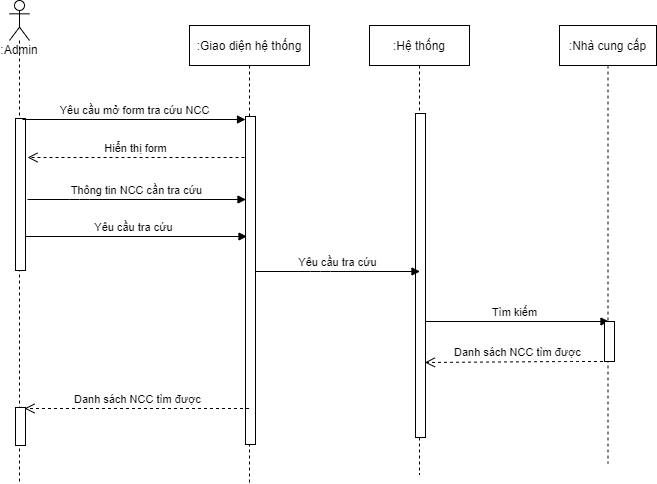

The diagram above was exported from draw.io. Its source (the exported page's mxGraphModel, read from the mxfile embedded in the PNG):
<mxGraphModel dx="768" dy="482" grid="0" gridSize="10" guides="1" tooltips="1" connect="1" arrows="1" fold="1" page="0" pageScale="1" pageWidth="850" pageHeight="1100" math="0" shadow="0">
  <root>
    <mxCell id="0" />
    <mxCell id="1" parent="0" />
    <mxCell id="rcCSKJ_QH2QtwJIsJNxx-24" value="Yêu cầu tra cứu" style="html=1;verticalAlign=bottom;endArrow=block;" parent="1" edge="1">
      <mxGeometry width="80" relative="1" as="geometry">
        <mxPoint x="101" y="381" as="sourcePoint" />
        <mxPoint x="327.5" y="381" as="targetPoint" />
        <Array as="points">
          <mxPoint x="224.5" y="381" />
        </Array>
      </mxGeometry>
    </mxCell>
    <mxCell id="rcCSKJ_QH2QtwJIsJNxx-2" value=":Giao diện hệ thống" style="shape=umlLifeline;perimeter=lifelinePerimeter;whiteSpace=wrap;html=1;container=1;collapsible=0;recursiveResize=0;outlineConnect=0;" parent="1" vertex="1">
      <mxGeometry x="270" y="170" width="120" height="458" as="geometry" />
    </mxCell>
    <mxCell id="rcCSKJ_QH2QtwJIsJNxx-14" value="" style="html=1;points=[];perimeter=orthogonalPerimeter;" parent="rcCSKJ_QH2QtwJIsJNxx-2" vertex="1">
      <mxGeometry x="56" y="91" width="10" height="328" as="geometry" />
    </mxCell>
    <mxCell id="rcCSKJ_QH2QtwJIsJNxx-4" value=":Hệ thống" style="shape=umlLifeline;perimeter=lifelinePerimeter;whiteSpace=wrap;html=1;container=1;collapsible=0;recursiveResize=0;outlineConnect=0;" parent="1" vertex="1">
      <mxGeometry x="450" y="170" width="100" height="449" as="geometry" />
    </mxCell>
    <mxCell id="rcCSKJ_QH2QtwJIsJNxx-19" value="Tìm kiếm" style="html=1;verticalAlign=bottom;endArrow=block;" parent="rcCSKJ_QH2QtwJIsJNxx-4" edge="1">
      <mxGeometry width="80" relative="1" as="geometry">
        <mxPoint x="50" y="296" as="sourcePoint" />
        <mxPoint x="239.5" y="296" as="targetPoint" />
      </mxGeometry>
    </mxCell>
    <mxCell id="rcCSKJ_QH2QtwJIsJNxx-17" value="" style="html=1;points=[];perimeter=orthogonalPerimeter;" parent="rcCSKJ_QH2QtwJIsJNxx-4" vertex="1">
      <mxGeometry x="46" y="88" width="10" height="324" as="geometry" />
    </mxCell>
    <mxCell id="rcCSKJ_QH2QtwJIsJNxx-5" value=":Admin" style="shape=umlLifeline;participant=umlActor;perimeter=lifelinePerimeter;whiteSpace=wrap;html=1;container=1;collapsible=0;recursiveResize=0;verticalAlign=top;spacingTop=36;outlineConnect=0;" parent="1" vertex="1">
      <mxGeometry x="90" y="145" width="20" height="483" as="geometry" />
    </mxCell>
    <mxCell id="rcCSKJ_QH2QtwJIsJNxx-11" value="" style="html=1;points=[];perimeter=orthogonalPerimeter;" parent="rcCSKJ_QH2QtwJIsJNxx-5" vertex="1">
      <mxGeometry x="6" y="118" width="10" height="152" as="geometry" />
    </mxCell>
    <mxCell id="1YhcB7xeQhwBT6iMQRWO-3" value="" style="html=1;points=[];perimeter=orthogonalPerimeter;fontSize=16;" parent="rcCSKJ_QH2QtwJIsJNxx-5" vertex="1">
      <mxGeometry x="6" y="407" width="10" height="38" as="geometry" />
    </mxCell>
    <mxCell id="1YhcB7xeQhwBT6iMQRWO-4" value="&lt;font style=&quot;font-size: 11px&quot;&gt;Danh sách NCC tìm được&lt;/font&gt;" style="html=1;verticalAlign=bottom;endArrow=open;dashed=1;endSize=8;fontSize=13;fontStyle=0;" parent="rcCSKJ_QH2QtwJIsJNxx-5" source="rcCSKJ_QH2QtwJIsJNxx-2" edge="1">
      <mxGeometry relative="1" as="geometry">
        <mxPoint x="225" y="408" as="sourcePoint" />
        <mxPoint x="15" y="408" as="targetPoint" />
      </mxGeometry>
    </mxCell>
    <mxCell id="rcCSKJ_QH2QtwJIsJNxx-16" value=":Nhà cung cấp" style="shape=umlLifeline;perimeter=lifelinePerimeter;whiteSpace=wrap;html=1;container=1;collapsible=0;recursiveResize=0;outlineConnect=0;" parent="1" vertex="1">
      <mxGeometry x="640" y="170" width="97" height="438" as="geometry" />
    </mxCell>
    <mxCell id="rcCSKJ_QH2QtwJIsJNxx-20" value="" style="html=1;points=[];perimeter=orthogonalPerimeter;" parent="rcCSKJ_QH2QtwJIsJNxx-16" vertex="1">
      <mxGeometry x="45" y="296" width="10" height="40" as="geometry" />
    </mxCell>
    <mxCell id="rcCSKJ_QH2QtwJIsJNxx-21" value="Danh sách NCC tìm được" style="html=1;verticalAlign=bottom;endArrow=open;dashed=1;endSize=8;entryX=1.033;entryY=0.672;entryDx=0;entryDy=0;entryPerimeter=0;" parent="1" edge="1">
      <mxGeometry relative="1" as="geometry">
        <mxPoint x="689.5" y="506" as="sourcePoint" />
        <mxPoint x="505.3299999999999" y="506.96000000000004" as="targetPoint" />
        <Array as="points">
          <mxPoint x="650" y="506" />
        </Array>
      </mxGeometry>
    </mxCell>
    <mxCell id="rcCSKJ_QH2QtwJIsJNxx-15" value="Yêu cầu tra cứu" style="html=1;verticalAlign=bottom;endArrow=block;" parent="1" source="rcCSKJ_QH2QtwJIsJNxx-14" edge="1">
      <mxGeometry width="80" relative="1" as="geometry">
        <mxPoint x="331" y="396" as="sourcePoint" />
        <mxPoint x="500.5" y="416" as="targetPoint" />
        <Array as="points">
          <mxPoint x="401" y="416" />
        </Array>
      </mxGeometry>
    </mxCell>
    <mxCell id="WQZy5If8DuI0PID8qC8t-1" value="Thông tin NCC cần tra cứu" style="html=1;verticalAlign=bottom;endArrow=block;" parent="1" edge="1">
      <mxGeometry width="80" relative="1" as="geometry">
        <mxPoint x="108" y="344" as="sourcePoint" />
        <mxPoint x="326.5" y="344" as="targetPoint" />
        <Array as="points">
          <mxPoint x="160" y="344" />
        </Array>
      </mxGeometry>
    </mxCell>
    <mxCell id="56W_s4M0KuZBFHmGssaH-2" value="Yêu cầu mở form tra cứu NCC" style="html=1;verticalAlign=bottom;endArrow=block;" parent="1" edge="1">
      <mxGeometry width="80" relative="1" as="geometry">
        <mxPoint x="103" y="264" as="sourcePoint" />
        <mxPoint x="326" y="264" as="targetPoint" />
      </mxGeometry>
    </mxCell>
    <mxCell id="56W_s4M0KuZBFHmGssaH-3" value="Hiển thị form" style="html=1;verticalAlign=bottom;endArrow=open;dashed=1;endSize=8;" parent="1" edge="1">
      <mxGeometry relative="1" as="geometry">
        <mxPoint x="325" y="302" as="sourcePoint" />
        <mxPoint x="108" y="302" as="targetPoint" />
        <Array as="points">
          <mxPoint x="192" y="302" />
        </Array>
      </mxGeometry>
    </mxCell>
  </root>
</mxGraphModel>